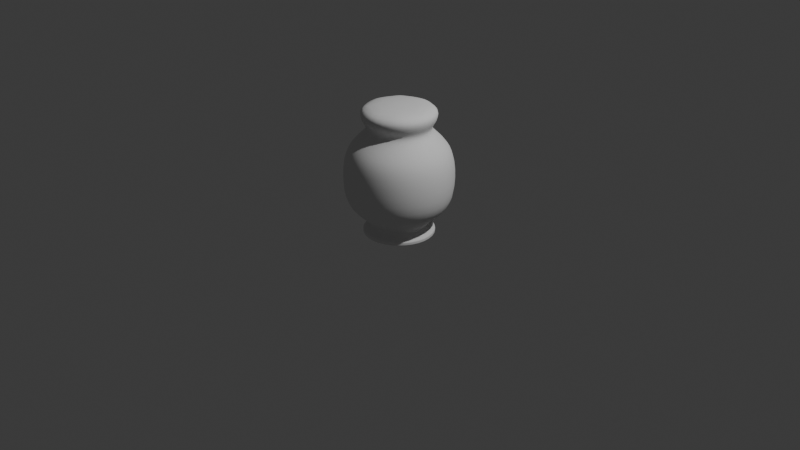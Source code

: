 # Source: jar.blend  (saved by Blender 4.0.36; exported with 4.5.12 LTS)
import bpy
from mathutils import Matrix  # noqa: F401  (used for matrix-valued properties, if any)

bpy.ops.wm.read_factory_settings(use_empty=True)
scene = bpy.context.scene
scene.name = 'Scene'

# ---- collections
col_collection = bpy.data.collections.new('Collection'); scene.collection.children.link(col_collection)

# ---- world
world_world = bpy.data.worlds.new('World'); scene.world = world_world
world_world.use_nodes = True; world_world.node_tree.nodes.clear()
_N = world_world.node_tree.nodes; _L = world_world.node_tree.links
n0 = _N.new('ShaderNodeOutputWorld'); n0.name = 'World Output'; n0.location = (300, 300)
n1 = _N.new('ShaderNodeBackground'); n1.name = 'Background'; n1.location = (10, 300)
n1.inputs[0].default_value = (0.05088, 0.05088, 0.05088, 1.0)
_L.new(n1.outputs[0], n0.inputs[0])
n0.is_active_output = True
world_world.color = (0.05088, 0.05088, 0.05088)
world_world.use_sun_shadow = False
world_world.sun_shadow_jitter_overblur = 0.0

# ---- cameras
cam_camera = bpy.data.cameras.new('Camera')
cam_camera.clip_end = 100.0
cam_camera.ortho_scale = 7.314

# ---- lights
light_light = bpy.data.lights.new('Light', 'POINT')
light_light.transmission_factor = 0.0
light_light.use_soft_falloff = False
light_light.energy = 1000.0
light_light.shadow_soft_size = 0.1
light_light.shadow_maximum_resolution = 0.006
light_light.use_absolute_resolution = True

# ---- meshes
me_cylinder = bpy.data.meshes.new('Cylinder')
me_cylinder.from_pydata([(2.333e-09, 0.7005, -1.0), (-0.2641, 0.2641, -1.266), (0.4953, 0.4953, -1.0), (-0.3736, 2.332e-09, -1.266), (0.7005, 2.333e-09, -1.0), (-0.2641, -0.2641, -1.266), (0.4953, -0.4953, -1.0), (2.563e-09, -0.3736, -1.266), (2.333e-09, -0.7005, -1.0), (0.2641, -0.2641, -1.266), (-0.4953, -0.4953, -1.0), (0.3736, 2.332e-09, -1.266), (-0.7005, 2.333e-09, -1.0), (0.2641, 0.2641, -1.266), (-0.4953, 0.4953, -1.0), (2.563e-09, 0.3736, -1.266), (-4.986e-10, 1.302, -0.5076), (0.921, 0.921, -0.5076), (1.302, -4.986e-10, -0.5076), (0.921, -0.921, -0.5076), (-4.986e-10, -1.302, -0.5076), (-0.921, -0.921, -0.5076), (-1.302, -4.986e-10, -0.5076), (-0.921, 0.921, -0.5076), (-4.986e-10, 1.302, 0.4402), (0.921, 0.921, 0.4402), (1.302, -4.986e-10, 0.4402), (0.921, -0.921, 0.4402), (-4.986e-10, -1.302, 0.4402), (-0.921, -0.921, 0.4402), (-1.302, -4.986e-10, 0.4402), (-0.921, 0.921, 0.4402), (0.6329, 0.6329, 1.274), (-4.028e-09, 0.8951, 1.274), (0.8951, 2.723e-09, 1.274), (0.6329, -0.6329, 1.274), (-4.028e-09, -0.8951, 1.274), (-0.6329, -0.6329, 1.274), (-0.8951, 2.723e-09, 1.274), (-0.6329, 0.6329, 1.274), (0.6329, 0.6329, 1.596), (-4.028e-09, 0.8951, 1.596), (0.8951, 2.723e-09, 1.596), (0.6329, -0.6329, 1.596), (-4.028e-09, -0.8951, 1.596), (-0.6329, -0.6329, 1.596), (-0.8951, 2.723e-09, 1.596), (-0.6329, 0.6329, 1.596), (7.295e-10, 1.051, 0.7675), (0.743, 0.743, 0.7675), (1.051, 7.295e-10, 0.7675), (0.743, -0.743, 0.7675), (7.295e-10, -1.051, 0.7675), (-0.743, -0.743, 0.7675), (-1.051, 7.295e-10, 0.7675), (-0.743, 0.743, 0.7675), (2.39e-09, 0.8146, 0.9475), (9.072e-10, 0.7164, 1.099), (0.5066, 0.5066, 1.099), (0.576, 0.576, 0.9475), (0.7164, 2.704e-09, 1.099), (0.8146, 2.187e-09, 0.9475), (0.5066, -0.5066, 1.099), (0.576, -0.576, 0.9475), (9.072e-10, -0.7164, 1.099), (2.39e-09, -0.8146, 0.9475), (-0.5066, -0.5066, 1.099), (-0.576, -0.576, 0.9475), (-0.7164, 2.704e-09, 1.099), (-0.8146, 2.187e-09, 0.9475), (-0.5066, 0.5066, 1.099), (-0.576, 0.576, 0.9475), (0.846, 3.55e-09, -1.189), (2.999e-09, -0.846, -1.189), (-0.5982, 0.5982, -1.189), (-0.5982, -0.5982, -1.189), (2.999e-09, 0.846, -1.189), (0.5982, 0.5982, -1.189), (0.5982, -0.5982, -1.189), (-0.846, 3.55e-09, -1.189), (0.6736, 0.6736, -0.7937), (0.9527, 1.147e-09, -0.7937), (0.6736, -0.6736, -0.7937), (1.147e-09, -0.9527, -0.7937), (-0.6736, -0.6736, -0.7937), (-0.9527, 1.147e-09, -0.7937), (-0.6736, 0.6736, -0.7937), (1.147e-09, 0.9527, -0.7937), (-0.5982, 0.5982, -1.266), (2.509e-09, 0.846, -1.266), (2.509e-09, -0.846, -1.266), (-0.5982, -0.5982, -1.266), (-0.846, 3.551e-09, -1.266), (0.5982, -0.5982, -1.266), (0.5982, 0.5982, -1.266), (0.846, 3.551e-09, -1.266), (2.563e-09, 0.6756, -1.266), (-0.4777, 0.4777, -1.266), (-0.4777, -0.4777, -1.266), (2.563e-09, -0.6756, -1.266), (-0.6756, 2.332e-09, -1.266), (0.4777, -0.4777, -1.266), (0.6756, 2.332e-09, -1.266), (0.4777, 0.4777, -1.266), (5.901e-06, 2.332e-09, -1.266), (-0.6761, 2.251e-09, -1.04), (-0.6888, 2.393e-09, -1.103), (0.6761, 2.251e-09, -1.04), (0.6888, 2.393e-09, -1.103), (-0.4871, -0.4871, -1.103), (-0.4781, -0.4781, -1.04), (-0.4781, 0.4781, -1.04), (-0.4871, 0.4871, -1.103), (2.251e-09, 0.6761, -1.04), (2.397e-09, 0.6888, -1.103), (2.251e-09, -0.6761, -1.04), (2.397e-09, -0.6888, -1.103), (0.4871, 0.4871, -1.103), (0.4781, 0.4781, -1.04), (0.4871, -0.4871, -1.103), (0.4781, -0.4781, -1.04), (0.5982, -0.5982, -1.206), (-0.5982, -0.5982, -1.206), (0.846, 3.55e-09, -1.206), (2.999e-09, -0.846, -1.206), (0.5982, 0.5982, -1.206), (-0.5982, 0.5982, -1.206), (2.999e-09, 0.846, -1.206), (-0.846, 3.55e-09, -1.206), (0.846, 3.55e-09, -1.256), (2.672e-09, -0.846, -1.256), (-0.5982, 0.5982, -1.256), (2.672e-09, 0.846, -1.256), (-0.846, 3.55e-09, -1.256), (0.5982, -0.5982, -1.256), (-0.5982, -0.5982, -1.256), (0.5982, 0.5982, -1.256)], [], [(55, 71, 56, 48), (62, 60, 34, 35), (64, 62, 35, 36), (66, 64, 36, 37), (68, 66, 37, 38), (70, 68, 38, 39), (53, 67, 69, 54), (15, 13, 11, 104), (57, 70, 39, 33), (135, 133, 92, 91), (86, 23, 16, 87), (85, 22, 23, 86), (84, 21, 22, 85), (83, 20, 21, 84), (82, 19, 20, 83), (81, 18, 19, 82), (80, 17, 18, 81), (87, 16, 17, 80), (23, 31, 24, 16), (22, 30, 31, 23), (21, 29, 30, 22), (20, 28, 29, 21), (19, 27, 28, 20), (18, 26, 27, 19), (17, 25, 26, 18), (16, 24, 25, 17), (38, 37, 45, 46), (51, 63, 65, 52), (54, 69, 71, 55), (49, 59, 61, 50), (52, 65, 67, 53), (60, 58, 32, 34), (48, 56, 59, 49), (50, 61, 63, 51), (40, 41, 47, 46, 45, 44, 43, 42), (36, 35, 43, 44), (34, 32, 40, 42), (39, 38, 46, 47), (37, 36, 44, 45), (35, 34, 42, 43), (32, 33, 41, 40), (33, 39, 47, 41), (31, 55, 48, 24), (30, 54, 55, 31), (29, 53, 54, 30), (28, 52, 53, 29), (27, 51, 52, 28), (26, 50, 51, 27), (25, 49, 50, 26), (24, 48, 49, 25), (59, 56, 57, 58), (61, 59, 58, 60), (63, 61, 60, 62), (65, 63, 62, 64), (67, 65, 64, 66), (69, 67, 66, 68), (71, 69, 68, 70), (56, 71, 70, 57), (58, 57, 33, 32), (134, 130, 90, 93), (133, 131, 88, 92), (136, 129, 95, 94), (130, 135, 91, 90), (131, 132, 89, 88), (132, 136, 94, 89), (129, 134, 93, 95), (8, 10, 110, 115), (0, 2, 118, 113), (14, 0, 113, 111), (112, 114, 76, 74), (4, 6, 120, 107), (117, 108, 72, 77), (6, 8, 115, 120), (12, 14, 111, 105), (106, 112, 74, 79), (10, 12, 105, 110), (108, 119, 78, 72), (116, 109, 75, 73), (114, 117, 77, 76), (119, 116, 73, 78), (2, 4, 107, 118), (0, 87, 80, 2), (2, 80, 81, 4), (4, 81, 82, 6), (6, 82, 83, 8), (8, 83, 84, 10), (10, 84, 85, 12), (12, 85, 86, 14), (14, 86, 87, 0), (96, 97, 88, 89), (98, 99, 90, 91), (97, 100, 92, 88), (99, 101, 93, 90), (102, 103, 94, 95), (100, 98, 91, 92), (101, 102, 95, 93), (103, 96, 89, 94), (13, 15, 96, 103), (9, 11, 102, 101), (3, 5, 98, 100), (11, 13, 103, 102), (7, 9, 101, 99), (1, 3, 100, 97), (5, 7, 99, 98), (15, 1, 97, 96), (3, 104, 7, 5), (104, 3, 1, 15), (7, 104, 11, 9), (106, 109, 110, 105), (116, 119, 120, 115), (112, 106, 105, 111), (108, 117, 118, 107), (109, 116, 115, 110), (114, 112, 111, 113), (117, 114, 113, 118), (119, 108, 107, 120), (109, 106, 79, 75), (72, 78, 121, 123), (76, 77, 125, 127), (74, 76, 127, 126), (73, 75, 122, 124), (77, 72, 123, 125), (79, 74, 126, 128), (78, 73, 124, 121), (75, 79, 128, 122), (123, 121, 134, 129), (127, 125, 136, 132), (126, 127, 132, 131), (124, 122, 135, 130), (125, 123, 129, 136), (128, 126, 131, 133), (121, 124, 130, 134), (122, 128, 133, 135)])
me_cylinder.polygons.foreach_set('use_smooth', [True] * 133)
_uv = me_cylinder.uv_layers.new(name='UVMap')
_uv.uv.foreach_set('vector', [0.125, 0.935, 0.125, 0.9842, 0.0, 0.9842, 0.0, 0.935, 0.625, 1.0, 0.75, 1.0, 0.75, 1.0, 0.625, 1.0, 0.5, 1.0, 0.625, 1.0, 0.625, 1.0, 0.5, 1.0, 0.375, 1.0, 0.5, 1.0, 0.5, 1.0, 0.375, 1.0, 0.25, 1.0, 0.375, 1.0, 0.375, 1.0, 0.25, 1.0, 0.125, 1.0, 0.25, 1.0, 0.25, 1.0, 0.125, 1.0, 0.375, 0.935, 0.375, 0.9842, 0.25, 0.9842, 0.25, 0.935, 0.75, 0.378, 0.8405, 0.3405, 0.878, 0.25, 0.75, 0.25, 0.0, 1.0, 0.125, 1.0, 0.125, 1.0, 0.0, 1.0, 0.375, 0.5, 0.25, 0.5, 0.25, 0.5, 0.375, 0.5, 0.125, 0.5647, 0.125, 0.6545, 0.0, 0.6545, 0.0, 0.5647, 0.25, 0.5647, 0.25, 0.6545, 0.125, 0.6545, 0.125, 0.5647, 0.375, 0.5647, 0.375, 0.6545, 0.25, 0.6545, 0.25, 0.5647, 0.5, 0.5647, 0.5, 0.6545, 0.375, 0.6545, 0.375, 0.5647, 0.625, 0.5647, 0.625, 0.6545, 0.5, 0.6545, 0.5, 0.5647, 0.75, 0.5647, 0.75, 0.6545, 0.625, 0.6545, 0.625, 0.5647, 0.875, 0.5647, 0.875, 0.6545, 0.75, 0.6545, 0.75, 0.5647, 1.0, 0.5647, 1.0, 0.6545, 0.875, 0.6545, 0.875, 0.5647, 0.125, 0.6545, 0.125, 0.8554, 0.0, 0.8554, 0.0, 0.6545, 0.25, 0.6545, 0.25, 0.8554, 0.125, 0.8554, 0.125, 0.6545, 0.375, 0.6545, 0.375, 0.8554, 0.25, 0.8554, 0.25, 0.6545, 0.5, 0.6545, 0.5, 0.8554, 0.375, 0.8554, 0.375, 0.6545, 0.625, 0.6545, 0.625, 0.8554, 0.5, 0.8554, 0.5, 0.6545, 0.75, 0.6545, 0.75, 0.8554, 0.625, 0.8554, 0.625, 0.6545, 0.875, 0.6545, 0.875, 0.8554, 0.75, 0.8554, 0.75, 0.6545, 1.0, 0.6545, 1.0, 0.8554, 0.875, 0.8554, 0.875, 0.6545, 0.25, 1.0, 0.375, 1.0, 0.375, 1.0, 0.25, 1.0, 0.625, 0.935, 0.625, 0.9842, 0.5, 0.9842, 0.5, 0.935, 0.25, 0.935, 0.25, 0.9842, 0.125, 0.9842, 0.125, 0.935, 0.875, 0.935, 0.875, 0.9842, 0.75, 0.9842, 0.75, 0.935, 0.5, 0.935, 0.5, 0.9842, 0.375, 0.9842, 0.375, 0.935, 0.75, 1.0, 0.875, 1.0, 0.875, 1.0, 0.75, 1.0, 1.0, 0.935, 1.0, 0.9842, 0.875, 0.9842, 0.875, 0.935, 0.75, 0.935, 0.75, 0.9842, 0.625, 0.9842, 0.625, 0.935, 0.4197, 0.4197, 0.25, 0.49, 0.08029, 0.4197, 0.01, 0.25, 0.08029, 0.08029, 0.25, 0.01, 0.4197, 0.08029, 0.49, 0.25, 0.5, 1.0, 0.625, 1.0, 0.625, 1.0, 0.5, 1.0, 0.75, 1.0, 0.875, 1.0, 0.875, 1.0, 0.75, 1.0, 0.125, 1.0, 0.25, 1.0, 0.25, 1.0, 0.125, 1.0, 0.375, 1.0, 0.5, 1.0, 0.5, 1.0, 0.375, 1.0, 0.625, 1.0, 0.75, 1.0, 0.75, 1.0, 0.625, 1.0, 0.875, 1.0, 1.0, 1.0, 1.0, 1.0, 0.875, 1.0, 0.0, 1.0, 0.125, 1.0, 0.125, 1.0, 0.0, 1.0, 0.125, 0.8554, 0.125, 0.935, 0.0, 0.935, 0.0, 0.8554, 0.25, 0.8554, 0.25, 0.935, 0.125, 0.935, 0.125, 0.8554, 0.375, 0.8554, 0.375, 0.935, 0.25, 0.935, 0.25, 0.8554, 0.5, 0.8554, 0.5, 0.935, 0.375, 0.935, 0.375, 0.8554, 0.625, 0.8554, 0.625, 0.935, 0.5, 0.935, 0.5, 0.8554, 0.75, 0.8554, 0.75, 0.935, 0.625, 0.935, 0.625, 0.8554, 0.875, 0.8554, 0.875, 0.935, 0.75, 0.935, 0.75, 0.8554, 1.0, 0.8554, 1.0, 0.935, 0.875, 0.935, 0.875, 0.8554, 0.875, 0.9842, 1.0, 0.9842, 1.0, 1.0, 0.875, 1.0, 0.75, 0.9842, 0.875, 0.9842, 0.875, 1.0, 0.75, 1.0, 0.625, 0.9842, 0.75, 0.9842, 0.75, 1.0, 0.625, 1.0, 0.5, 0.9842, 0.625, 0.9842, 0.625, 1.0, 0.5, 1.0, 0.375, 0.9842, 0.5, 0.9842, 0.5, 1.0, 0.375, 1.0, 0.25, 0.9842, 0.375, 0.9842, 0.375, 1.0, 0.25, 1.0, 0.125, 0.9842, 0.25, 0.9842, 0.25, 1.0, 0.125, 1.0, 0.0, 0.9842, 0.125, 0.9842, 0.125, 1.0, 0.0, 1.0, 0.875, 1.0, 1.0, 1.0, 1.0, 1.0, 0.875, 1.0, 0.625, 0.5, 0.5, 0.5, 0.5, 0.5, 0.625, 0.5, 0.25, 0.5, 0.125, 0.5, 0.125, 0.5, 0.25, 0.5, 0.875, 0.5, 0.75, 0.5, 0.75, 0.5, 0.875, 0.5, 0.5, 0.5, 0.375, 0.5, 0.375, 0.5, 0.5, 0.5, 0.125, 0.5, 0.0, 0.5, 0.0, 0.5, 0.125, 0.5, 1.0, 0.5, 0.875, 0.5, 0.875, 0.5, 1.0, 0.5, 0.75, 0.5, 0.625, 0.5, 0.625, 0.5, 0.75, 0.5, 0.5, 0.5, 0.375, 0.5, 0.375, 0.5, 0.5, 0.5, 1.0, 0.5, 0.875, 0.5, 0.875, 0.5, 0.9978, 0.5, 0.125, 0.5, 0.0, 0.5, 0.00218, 0.5, 0.125, 0.5, 0.125, 0.5, 0.002695, 0.5, 0.0, 0.5, 0.125, 0.5, 0.75, 0.5, 0.625, 0.5, 0.625, 0.5, 0.75, 0.5, 0.875, 0.5, 0.75, 0.5, 0.75, 0.5, 0.875, 0.5, 0.625, 0.5, 0.5, 0.5, 0.5, 0.5, 0.625, 0.5, 0.25, 0.5, 0.125, 0.5, 0.125, 0.5, 0.25, 0.5, 0.25, 0.5, 0.125, 0.5, 0.125, 0.5, 0.25, 0.5, 0.375, 0.5, 0.25, 0.5, 0.25, 0.5, 0.375, 0.5, 0.75, 0.5, 0.625, 0.5, 0.625, 0.5, 0.75, 0.5, 0.5, 0.5, 0.375, 0.5, 0.375, 0.5, 0.5, 0.5, 0.9973, 0.5, 0.875, 0.5, 0.875, 0.5, 1.0, 0.5, 0.625, 0.5, 0.5, 0.5, 0.5, 0.5, 0.625, 0.5, 0.875, 0.5, 0.75, 0.5, 0.75, 0.5, 0.875, 0.5, 1.0, 0.5, 1.0, 0.5647, 0.875, 0.5647, 0.875, 0.5, 0.875, 0.5, 0.875, 0.5647, 0.75, 0.5647, 0.75, 0.5, 0.75, 0.5, 0.75, 0.5647, 0.625, 0.5647, 0.625, 0.5, 0.625, 0.5, 0.625, 0.5647, 0.5, 0.5647, 0.5, 0.5, 0.5, 0.5, 0.5, 0.5647, 0.375, 0.5647, 0.375, 0.5, 0.375, 0.5, 0.375, 0.5647, 0.25, 0.5647, 0.25, 0.5, 0.25, 0.5, 0.25, 0.5647, 0.125, 0.5647, 0.125, 0.5, 0.125, 0.5, 0.125, 0.5647, 0.0, 0.5647, 0.0, 0.5, 0.75, 0.4815, 0.5863, 0.4137, 0.5803, 0.4197, 0.75, 0.49, 0.5863, 0.08632, 0.75, 0.01852, 0.75, 0.01, 0.5803, 0.08029, 0.5863, 0.4137, 0.5185, 0.25, 0.51, 0.25, 0.5803, 0.4197, 0.75, 0.01852, 0.9137, 0.08632, 0.9197, 0.08029, 0.75, 0.01, 0.9815, 0.25, 0.9137, 0.4137, 0.9197, 0.4197, 0.99, 0.25, 0.5185, 0.25, 0.5863, 0.08632, 0.5803, 0.08029, 0.51, 0.25, 0.9137, 0.08632, 0.9815, 0.25, 0.99, 0.25, 0.9197, 0.08029, 0.9137, 0.4137, 0.75, 0.4815, 0.75, 0.49, 0.9197, 0.4197, 0.8405, 0.3405, 0.75, 0.378, 0.75, 0.4815, 0.9137, 0.4137, 0.8405, 0.1595, 0.878, 0.25, 0.9815, 0.25, 0.9137, 0.08632, 0.622, 0.25, 0.6595, 0.1595, 0.5863, 0.08632, 0.5185, 0.25, 0.878, 0.25, 0.8405, 0.3405, 0.9137, 0.4137, 0.9815, 0.25, 0.75, 0.122, 0.8405, 0.1595, 0.9137, 0.08632, 0.75, 0.01852, 0.6595, 0.3405, 0.622, 0.25, 0.5185, 0.25, 0.5863, 0.4137, 0.6595, 0.1595, 0.75, 0.122, 0.75, 0.01852, 0.5863, 0.08632, 0.75, 0.378, 0.6595, 0.3405, 0.5863, 0.4137, 0.75, 0.4815, 0.622, 0.25, 0.75, 0.25, 0.75, 0.122, 0.6595, 0.1595, 0.75, 0.25, 0.622, 0.25, 0.6595, 0.3405, 0.75, 0.378, 0.75, 0.122, 0.75, 0.25, 0.878, 0.25, 0.8405, 0.1595, 0.25, 0.5, 0.375, 0.5, 0.375, 0.5, 0.25, 0.5, 0.5, 0.5, 0.625, 0.5, 0.625, 0.5, 0.5, 0.5, 0.125, 0.5, 0.25, 0.5, 0.25, 0.5, 0.125, 0.5, 0.75, 0.5, 0.875, 0.5, 0.875, 0.5, 0.75, 0.5, 0.375, 0.5, 0.5, 0.5, 0.5, 0.5, 0.375, 0.5, 0.002695, 0.5, 0.125, 0.5, 0.125, 0.5, 0.00218, 0.5, 0.875, 0.5, 0.9973, 0.5, 0.9978, 0.5, 0.875, 0.5, 0.625, 0.5, 0.75, 0.5, 0.75, 0.5, 0.625, 0.5, 0.375, 0.5, 0.25, 0.5, 0.25, 0.5, 0.375, 0.5, 0.75, 0.5, 0.625, 0.5, 0.625, 0.5, 0.75, 0.5, 1.0, 0.5, 0.875, 0.5, 0.875, 0.5, 1.0, 0.5, 0.125, 0.5, 0.0, 0.5, 0.0, 0.5, 0.125, 0.5, 0.5, 0.5, 0.375, 0.5, 0.375, 0.5, 0.5, 0.5, 0.875, 0.5, 0.75, 0.5, 0.75, 0.5, 0.875, 0.5, 0.25, 0.5, 0.125, 0.5, 0.125, 0.5, 0.25, 0.5, 0.625, 0.5, 0.5, 0.5, 0.5, 0.5, 0.625, 0.5, 0.375, 0.5, 0.25, 0.5, 0.25, 0.5, 0.375, 0.5, 0.75, 0.5, 0.625, 0.5, 0.625, 0.5, 0.75, 0.5, 1.0, 0.5, 0.875, 0.5, 0.875, 0.5, 1.0, 0.5, 0.125, 0.5, 0.0, 0.5, 0.0, 0.5, 0.125, 0.5, 0.5, 0.5, 0.375, 0.5, 0.375, 0.5, 0.5, 0.5, 0.875, 0.5, 0.75, 0.5, 0.75, 0.5, 0.875, 0.5, 0.25, 0.5, 0.125, 0.5, 0.125, 0.5, 0.25, 0.5, 0.625, 0.5, 0.5, 0.5, 0.5, 0.5, 0.625, 0.5, 0.375, 0.5, 0.25, 0.5, 0.25, 0.5, 0.375, 0.5])
me_cylinder.update()

# ---- objects
ob_light = bpy.data.objects.new('Light', light_light)
ob_camera = bpy.data.objects.new('Camera', cam_camera)
ob_cylinder = bpy.data.objects.new('Cylinder', me_cylinder)

# ---- transforms, parenting, visibility, modifiers, constraints
ob_light.location = (4.076, 1.005, 5.904)
ob_light.rotation_euler = (0.6503, 0.05522, 1.866)
ob_light.lock_rotations_4d = False
ob_light.empty_display_type = 'ARROWS'
ob_light.color = (0.0, 0.0, 0.0, 0.0)
ob_light.lineart.crease_threshold = 0.0
ob_camera.location = (7.359, -6.926, 4.958)
ob_camera.rotation_euler = (1.109, 0.0, 0.8149)
ob_camera.lock_rotations_4d = False
ob_camera.empty_display_type = 'ARROWS'
ob_camera.color = (0.0, 0.0, 0.0, 0.0)
ob_camera.display_type = 'WIRE'
ob_camera.lineart.crease_threshold = 0.0
ob_cylinder.location = (0.0, 0.0, 0.4822)
ob_cylinder.scale = (0.4783, 0.4783, 0.4783)
_m = ob_cylinder.modifiers.new('Subdivision', 'SUBSURF')
_m.levels = 2

# ---- collection membership
col_collection.objects.link(ob_light)
col_collection.objects.link(ob_camera)
col_collection.objects.link(ob_cylinder)

# ---- scene / render settings (as saved in the file)
scene.camera = ob_camera
scene.frame_start = 1; scene.frame_end = 250; scene.frame_set(1)
scene.render.engine = 'BLENDER_EEVEE_NEXT'
scene.cycles.sampling_pattern = 'TABULATED_SOBOL'
bpy.context.view_layer.update()
